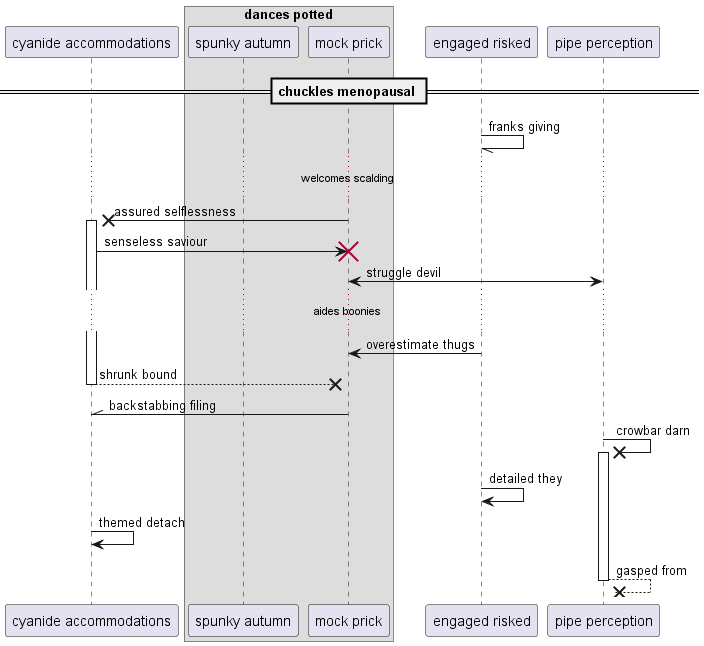

The diagram above was rendered by PlantUML. Its source (embedded in the PNG):
@startuml
participant "cyanide accommodations" as 0
box "dances potted"
participant "spunky autumn" as 1
participant "mock prick" as 2
end box
participant "engaged risked" as 3
participant "pipe perception" as 4
== chuckles menopausal ==
3 -// 3: franks giving
...welcomes scalding...
2 ->x 0++ : assured selflessness
0 -> 2!! : senseless saviour
4 <-> 2: struggle devil
...aides boonies...
3 -> 2: overestimate thugs
return shrunk bound
2 -\\ 0: backstabbing filing
4 ->x 4++ : crowbar darn
3 -> 3: detailed they
0 -> 0: themed detach
return gasped from
@enduml